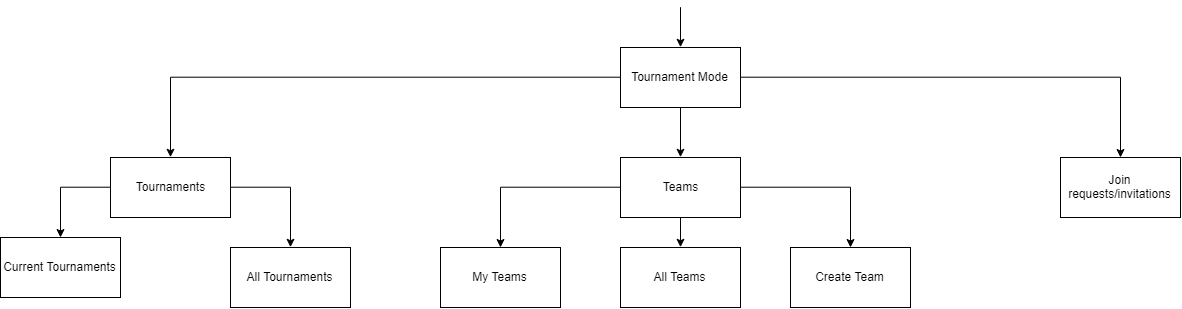

The diagram above was exported from draw.io. Its source (the exported page's mxGraphModel, read from the mxfile embedded in the PNG):
<mxGraphModel dx="1240" dy="676" grid="1" gridSize="10" guides="1" tooltips="1" connect="1" arrows="1" fold="1" page="1" pageScale="1" pageWidth="700" pageHeight="800" math="0" shadow="0">
  <root>
    <mxCell id="0" />
    <mxCell id="1" parent="0" />
    <mxCell id="8BSSJla_3SsHxRJLmKKs-6" style="edgeStyle=orthogonalEdgeStyle;rounded=0;orthogonalLoop=1;jettySize=auto;html=1;exitX=0;exitY=0.5;exitDx=0;exitDy=0;entryX=0.5;entryY=0;entryDx=0;entryDy=0;" parent="1" source="8BSSJla_3SsHxRJLmKKs-1" target="8BSSJla_3SsHxRJLmKKs-3" edge="1">
      <mxGeometry relative="1" as="geometry" />
    </mxCell>
    <mxCell id="cgXxepsXW6CEyk6XSF2J-3" style="edgeStyle=orthogonalEdgeStyle;rounded=0;orthogonalLoop=1;jettySize=auto;html=1;exitX=0.5;exitY=1;exitDx=0;exitDy=0;entryX=0.5;entryY=0;entryDx=0;entryDy=0;" edge="1" parent="1" source="8BSSJla_3SsHxRJLmKKs-1" target="8BSSJla_3SsHxRJLmKKs-4">
      <mxGeometry relative="1" as="geometry" />
    </mxCell>
    <mxCell id="cgXxepsXW6CEyk6XSF2J-5" style="edgeStyle=orthogonalEdgeStyle;rounded=0;orthogonalLoop=1;jettySize=auto;html=1;exitX=1;exitY=0.5;exitDx=0;exitDy=0;" edge="1" parent="1" source="8BSSJla_3SsHxRJLmKKs-1" target="cgXxepsXW6CEyk6XSF2J-4">
      <mxGeometry relative="1" as="geometry" />
    </mxCell>
    <mxCell id="cgXxepsXW6CEyk6XSF2J-6" style="edgeStyle=orthogonalEdgeStyle;rounded=0;orthogonalLoop=1;jettySize=auto;html=1;exitX=0.5;exitY=0;exitDx=0;exitDy=0;entryX=0.5;entryY=0;entryDx=0;entryDy=0;" edge="1" parent="1" target="8BSSJla_3SsHxRJLmKKs-1">
      <mxGeometry relative="1" as="geometry">
        <mxPoint x="680.0000000000002" y="19.71428571428578" as="sourcePoint" />
      </mxGeometry>
    </mxCell>
    <mxCell id="8BSSJla_3SsHxRJLmKKs-1" value="Tournament Mode" style="rounded=0;whiteSpace=wrap;html=1;" parent="1" vertex="1">
      <mxGeometry x="620" y="60" width="120" height="60" as="geometry" />
    </mxCell>
    <mxCell id="8BSSJla_3SsHxRJLmKKs-13" style="edgeStyle=orthogonalEdgeStyle;rounded=0;orthogonalLoop=1;jettySize=auto;html=1;exitX=1;exitY=0.5;exitDx=0;exitDy=0;entryX=0.5;entryY=0;entryDx=0;entryDy=0;" parent="1" source="8BSSJla_3SsHxRJLmKKs-3" target="8BSSJla_3SsHxRJLmKKs-12" edge="1">
      <mxGeometry relative="1" as="geometry" />
    </mxCell>
    <mxCell id="8BSSJla_3SsHxRJLmKKs-14" style="edgeStyle=orthogonalEdgeStyle;rounded=0;orthogonalLoop=1;jettySize=auto;html=1;exitX=0;exitY=0.5;exitDx=0;exitDy=0;" parent="1" source="8BSSJla_3SsHxRJLmKKs-3" target="8BSSJla_3SsHxRJLmKKs-11" edge="1">
      <mxGeometry relative="1" as="geometry" />
    </mxCell>
    <mxCell id="8BSSJla_3SsHxRJLmKKs-3" value="Tournaments" style="rounded=0;whiteSpace=wrap;html=1;" parent="1" vertex="1">
      <mxGeometry x="110" y="170" width="120" height="60" as="geometry" />
    </mxCell>
    <mxCell id="8BSSJla_3SsHxRJLmKKs-9" style="edgeStyle=orthogonalEdgeStyle;rounded=0;orthogonalLoop=1;jettySize=auto;html=1;exitX=0;exitY=0.5;exitDx=0;exitDy=0;" parent="1" source="8BSSJla_3SsHxRJLmKKs-4" target="8BSSJla_3SsHxRJLmKKs-7" edge="1">
      <mxGeometry relative="1" as="geometry" />
    </mxCell>
    <mxCell id="8BSSJla_3SsHxRJLmKKs-16" style="edgeStyle=orthogonalEdgeStyle;rounded=0;orthogonalLoop=1;jettySize=auto;html=1;exitX=0.5;exitY=1;exitDx=0;exitDy=0;entryX=0.5;entryY=0;entryDx=0;entryDy=0;" parent="1" source="8BSSJla_3SsHxRJLmKKs-4" target="8BSSJla_3SsHxRJLmKKs-8" edge="1">
      <mxGeometry relative="1" as="geometry" />
    </mxCell>
    <mxCell id="8BSSJla_3SsHxRJLmKKs-18" style="edgeStyle=orthogonalEdgeStyle;rounded=0;orthogonalLoop=1;jettySize=auto;html=1;exitX=1;exitY=0.5;exitDx=0;exitDy=0;" parent="1" source="8BSSJla_3SsHxRJLmKKs-4" target="8BSSJla_3SsHxRJLmKKs-17" edge="1">
      <mxGeometry relative="1" as="geometry" />
    </mxCell>
    <mxCell id="8BSSJla_3SsHxRJLmKKs-4" value="Teams" style="rounded=0;whiteSpace=wrap;html=1;" parent="1" vertex="1">
      <mxGeometry x="620" y="170" width="120" height="60" as="geometry" />
    </mxCell>
    <mxCell id="8BSSJla_3SsHxRJLmKKs-7" value="My Teams" style="rounded=0;whiteSpace=wrap;html=1;" parent="1" vertex="1">
      <mxGeometry x="440" y="260" width="120" height="60" as="geometry" />
    </mxCell>
    <mxCell id="8BSSJla_3SsHxRJLmKKs-8" value="All Teams" style="rounded=0;whiteSpace=wrap;html=1;" parent="1" vertex="1">
      <mxGeometry x="620" y="260" width="120" height="60" as="geometry" />
    </mxCell>
    <mxCell id="8BSSJla_3SsHxRJLmKKs-11" value="Current Tournaments" style="rounded=0;whiteSpace=wrap;html=1;" parent="1" vertex="1">
      <mxGeometry y="250" width="120" height="60" as="geometry" />
    </mxCell>
    <mxCell id="8BSSJla_3SsHxRJLmKKs-12" value="All Tournaments" style="rounded=0;whiteSpace=wrap;html=1;" parent="1" vertex="1">
      <mxGeometry x="230" y="260" width="120" height="60" as="geometry" />
    </mxCell>
    <mxCell id="8BSSJla_3SsHxRJLmKKs-17" value="Create Team" style="rounded=0;whiteSpace=wrap;html=1;" parent="1" vertex="1">
      <mxGeometry x="790" y="260" width="120" height="60" as="geometry" />
    </mxCell>
    <mxCell id="cgXxepsXW6CEyk6XSF2J-4" value="Join requests/invitations" style="rounded=0;whiteSpace=wrap;html=1;" vertex="1" parent="1">
      <mxGeometry x="1060" y="170" width="120" height="60" as="geometry" />
    </mxCell>
  </root>
</mxGraphModel>